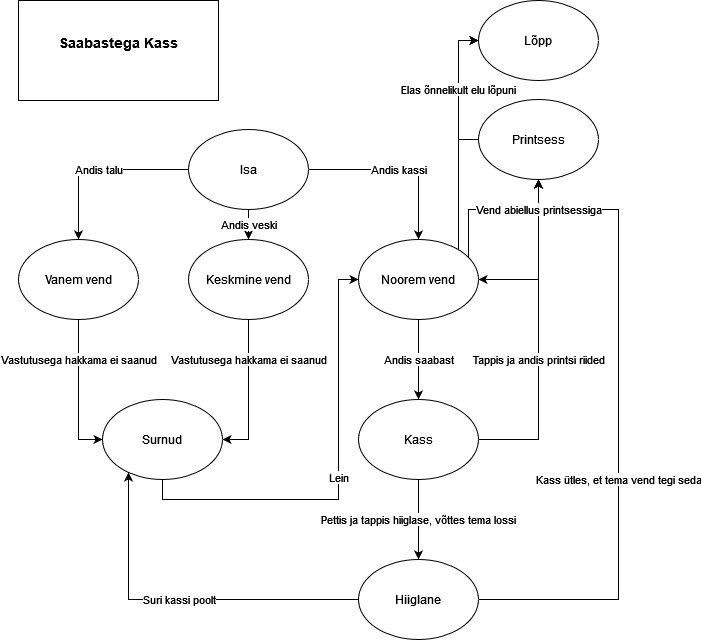

The diagram above was exported from draw.io. Its source (the exported page's mxGraphModel, read from the mxfile embedded in the PNG):
<mxGraphModel dx="989" dy="546" grid="1" gridSize="10" guides="1" tooltips="1" connect="1" arrows="1" fold="1" page="1" pageScale="1" pageWidth="827" pageHeight="1169" math="0" shadow="0">
  <root>
    <mxCell id="0" />
    <mxCell id="1" parent="0" />
    <mxCell id="uUmeDM191oECZDkAsnTp-2" value="&#10;&lt;h3 id=&quot;yui_3_17_2_1_1713858837239_36&quot; data-reply-subject=&quot;Vastus: Saabastega Kass&quot; data-region-content=&quot;forum-post-core-subject&quot; class=&quot;h6 font-weight-bold mb-0&quot;&gt;Saabastega Kass&lt;/h3&gt;&#10;&#10;" style="rounded=0;whiteSpace=wrap;html=1;" vertex="1" parent="1">
      <mxGeometry x="210" y="41" width="200" height="100" as="geometry" />
    </mxCell>
    <mxCell id="uUmeDM191oECZDkAsnTp-30" style="edgeStyle=orthogonalEdgeStyle;rounded=0;orthogonalLoop=1;jettySize=auto;html=1;entryX=0.5;entryY=1;entryDx=0;entryDy=0;" edge="1" parent="1" source="uUmeDM191oECZDkAsnTp-3" target="uUmeDM191oECZDkAsnTp-26">
      <mxGeometry relative="1" as="geometry">
        <Array as="points">
          <mxPoint x="730" y="480" />
        </Array>
      </mxGeometry>
    </mxCell>
    <mxCell id="uUmeDM191oECZDkAsnTp-32" value="Pettis ja tappis hiiglase, võttes tema lossi" style="edgeStyle=orthogonalEdgeStyle;rounded=0;orthogonalLoop=1;jettySize=auto;html=1;entryX=0.5;entryY=0;entryDx=0;entryDy=0;" edge="1" parent="1" source="uUmeDM191oECZDkAsnTp-3" target="uUmeDM191oECZDkAsnTp-31">
      <mxGeometry relative="1" as="geometry" />
    </mxCell>
    <mxCell id="uUmeDM191oECZDkAsnTp-3" value="Kass" style="ellipse;whiteSpace=wrap;html=1;" vertex="1" parent="1">
      <mxGeometry x="550" y="440" width="120" height="80" as="geometry" />
    </mxCell>
    <mxCell id="uUmeDM191oECZDkAsnTp-14" value="Vastutusega hakkama ei saanud" style="edgeStyle=orthogonalEdgeStyle;rounded=0;orthogonalLoop=1;jettySize=auto;html=1;exitX=0.5;exitY=1;exitDx=0;exitDy=0;entryX=0;entryY=0.5;entryDx=0;entryDy=0;" edge="1" parent="1" source="uUmeDM191oECZDkAsnTp-4" target="uUmeDM191oECZDkAsnTp-12">
      <mxGeometry x="-0.4443" relative="1" as="geometry">
        <mxPoint as="offset" />
      </mxGeometry>
    </mxCell>
    <mxCell id="uUmeDM191oECZDkAsnTp-4" value="Vanem vend" style="ellipse;whiteSpace=wrap;html=1;" vertex="1" parent="1">
      <mxGeometry x="210" y="280" width="120" height="80" as="geometry" />
    </mxCell>
    <mxCell id="uUmeDM191oECZDkAsnTp-8" value="Andis veski" style="edgeStyle=orthogonalEdgeStyle;rounded=0;orthogonalLoop=1;jettySize=auto;html=1;" edge="1" parent="1" source="uUmeDM191oECZDkAsnTp-5" target="uUmeDM191oECZDkAsnTp-7">
      <mxGeometry relative="1" as="geometry" />
    </mxCell>
    <mxCell id="uUmeDM191oECZDkAsnTp-9" value="Andis kassi" style="edgeStyle=orthogonalEdgeStyle;rounded=0;orthogonalLoop=1;jettySize=auto;html=1;entryX=0.5;entryY=0;entryDx=0;entryDy=0;" edge="1" parent="1" source="uUmeDM191oECZDkAsnTp-5" target="uUmeDM191oECZDkAsnTp-6">
      <mxGeometry relative="1" as="geometry" />
    </mxCell>
    <mxCell id="uUmeDM191oECZDkAsnTp-10" value="Andis talu" style="edgeStyle=orthogonalEdgeStyle;rounded=0;orthogonalLoop=1;jettySize=auto;html=1;entryX=0.5;entryY=0;entryDx=0;entryDy=0;" edge="1" parent="1" source="uUmeDM191oECZDkAsnTp-5" target="uUmeDM191oECZDkAsnTp-4">
      <mxGeometry relative="1" as="geometry" />
    </mxCell>
    <mxCell id="uUmeDM191oECZDkAsnTp-5" value="Isa" style="ellipse;whiteSpace=wrap;html=1;" vertex="1" parent="1">
      <mxGeometry x="380" y="170" width="120" height="80" as="geometry" />
    </mxCell>
    <mxCell id="uUmeDM191oECZDkAsnTp-17" value="Andis saabast" style="edgeStyle=orthogonalEdgeStyle;rounded=0;orthogonalLoop=1;jettySize=auto;html=1;exitX=0.5;exitY=1;exitDx=0;exitDy=0;entryX=0.5;entryY=0;entryDx=0;entryDy=0;" edge="1" parent="1" source="uUmeDM191oECZDkAsnTp-6" target="uUmeDM191oECZDkAsnTp-3">
      <mxGeometry relative="1" as="geometry" />
    </mxCell>
    <mxCell id="uUmeDM191oECZDkAsnTp-43" style="edgeStyle=orthogonalEdgeStyle;rounded=0;orthogonalLoop=1;jettySize=auto;html=1;exitX=1;exitY=0;exitDx=0;exitDy=0;entryX=0;entryY=0.5;entryDx=0;entryDy=0;" edge="1" parent="1" source="uUmeDM191oECZDkAsnTp-6" target="uUmeDM191oECZDkAsnTp-36">
      <mxGeometry relative="1" as="geometry">
        <Array as="points">
          <mxPoint x="650" y="292" />
          <mxPoint x="650" y="81" />
        </Array>
      </mxGeometry>
    </mxCell>
    <mxCell id="uUmeDM191oECZDkAsnTp-6" value="Noorem vend" style="ellipse;whiteSpace=wrap;html=1;" vertex="1" parent="1">
      <mxGeometry x="550" y="280" width="120" height="80" as="geometry" />
    </mxCell>
    <mxCell id="uUmeDM191oECZDkAsnTp-13" value="Vastutusega hakkama ei saanud" style="edgeStyle=orthogonalEdgeStyle;rounded=0;orthogonalLoop=1;jettySize=auto;html=1;entryX=1;entryY=0.5;entryDx=0;entryDy=0;" edge="1" parent="1" source="uUmeDM191oECZDkAsnTp-7" target="uUmeDM191oECZDkAsnTp-12">
      <mxGeometry x="-0.4519" relative="1" as="geometry">
        <mxPoint as="offset" />
      </mxGeometry>
    </mxCell>
    <mxCell id="uUmeDM191oECZDkAsnTp-7" value="Keskmine vend" style="ellipse;whiteSpace=wrap;html=1;" vertex="1" parent="1">
      <mxGeometry x="380" y="280" width="120" height="80" as="geometry" />
    </mxCell>
    <mxCell id="uUmeDM191oECZDkAsnTp-22" value="Lein" style="edgeStyle=orthogonalEdgeStyle;rounded=0;orthogonalLoop=1;jettySize=auto;html=1;entryX=0;entryY=0.5;entryDx=0;entryDy=0;" edge="1" parent="1" source="uUmeDM191oECZDkAsnTp-12" target="uUmeDM191oECZDkAsnTp-6">
      <mxGeometry relative="1" as="geometry">
        <Array as="points">
          <mxPoint x="354" y="540" />
          <mxPoint x="530" y="540" />
          <mxPoint x="530" y="320" />
        </Array>
      </mxGeometry>
    </mxCell>
    <mxCell id="uUmeDM191oECZDkAsnTp-46" value="Suri kassi poolt" style="edgeStyle=orthogonalEdgeStyle;rounded=0;orthogonalLoop=1;jettySize=auto;html=1;exitX=0;exitY=0.5;exitDx=0;exitDy=0;" edge="1" parent="1" source="uUmeDM191oECZDkAsnTp-31" target="uUmeDM191oECZDkAsnTp-12">
      <mxGeometry relative="1" as="geometry">
        <mxPoint x="380" y="670" as="sourcePoint" />
        <mxPoint x="220" y="560" as="targetPoint" />
        <Array as="points">
          <mxPoint x="320" y="640" />
        </Array>
      </mxGeometry>
    </mxCell>
    <mxCell id="uUmeDM191oECZDkAsnTp-12" value="Surnud" style="ellipse;whiteSpace=wrap;html=1;" vertex="1" parent="1">
      <mxGeometry x="294" y="440" width="120" height="80" as="geometry" />
    </mxCell>
    <mxCell id="uUmeDM191oECZDkAsnTp-44" value="Elas õnnelikult elu lõpuni" style="edgeStyle=orthogonalEdgeStyle;rounded=0;orthogonalLoop=1;jettySize=auto;html=1;entryX=0;entryY=0.5;entryDx=0;entryDy=0;" edge="1" parent="1" source="uUmeDM191oECZDkAsnTp-26" target="uUmeDM191oECZDkAsnTp-36">
      <mxGeometry relative="1" as="geometry">
        <Array as="points">
          <mxPoint x="650" y="180" />
          <mxPoint x="650" y="81" />
        </Array>
      </mxGeometry>
    </mxCell>
    <mxCell id="uUmeDM191oECZDkAsnTp-26" value="Printsess" style="ellipse;whiteSpace=wrap;html=1;" vertex="1" parent="1">
      <mxGeometry x="670" y="140" width="120" height="80" as="geometry" />
    </mxCell>
    <mxCell id="uUmeDM191oECZDkAsnTp-33" value="Kass ütles, et tema vend tegi seda" style="edgeStyle=orthogonalEdgeStyle;rounded=0;orthogonalLoop=1;jettySize=auto;html=1;entryX=0.5;entryY=1;entryDx=0;entryDy=0;" edge="1" parent="1" source="uUmeDM191oECZDkAsnTp-31" target="uUmeDM191oECZDkAsnTp-26">
      <mxGeometry x="-0.1876" relative="1" as="geometry">
        <mxPoint x="800" y="270" as="targetPoint" />
        <Array as="points">
          <mxPoint x="810" y="640" />
          <mxPoint x="810" y="250" />
          <mxPoint x="730" y="250" />
        </Array>
        <mxPoint as="offset" />
      </mxGeometry>
    </mxCell>
    <mxCell id="uUmeDM191oECZDkAsnTp-31" value="Hiiglane" style="ellipse;whiteSpace=wrap;html=1;" vertex="1" parent="1">
      <mxGeometry x="550" y="600" width="120" height="80" as="geometry" />
    </mxCell>
    <mxCell id="uUmeDM191oECZDkAsnTp-27" value="Vend abiellus printsessiga" style="edgeStyle=orthogonalEdgeStyle;rounded=0;orthogonalLoop=1;jettySize=auto;html=1;entryX=0.5;entryY=1;entryDx=0;entryDy=0;" edge="1" parent="1" source="uUmeDM191oECZDkAsnTp-6" target="uUmeDM191oECZDkAsnTp-26">
      <mxGeometry x="0.5942" relative="1" as="geometry">
        <Array as="points">
          <mxPoint x="660" y="250" />
          <mxPoint x="730" y="250" />
        </Array>
        <mxPoint as="offset" />
      </mxGeometry>
    </mxCell>
    <mxCell id="uUmeDM191oECZDkAsnTp-25" value="Tappis ja andis printsi riided" style="edgeStyle=orthogonalEdgeStyle;rounded=0;orthogonalLoop=1;jettySize=auto;html=1;entryX=1;entryY=0.5;entryDx=0;entryDy=0;" edge="1" parent="1" source="uUmeDM191oECZDkAsnTp-3" target="uUmeDM191oECZDkAsnTp-6">
      <mxGeometry relative="1" as="geometry">
        <Array as="points">
          <mxPoint x="730" y="480" />
          <mxPoint x="730" y="320" />
        </Array>
      </mxGeometry>
    </mxCell>
    <mxCell id="uUmeDM191oECZDkAsnTp-36" value="Lõpp" style="ellipse;whiteSpace=wrap;html=1;" vertex="1" parent="1">
      <mxGeometry x="670" y="41" width="120" height="80" as="geometry" />
    </mxCell>
  </root>
</mxGraphModel>